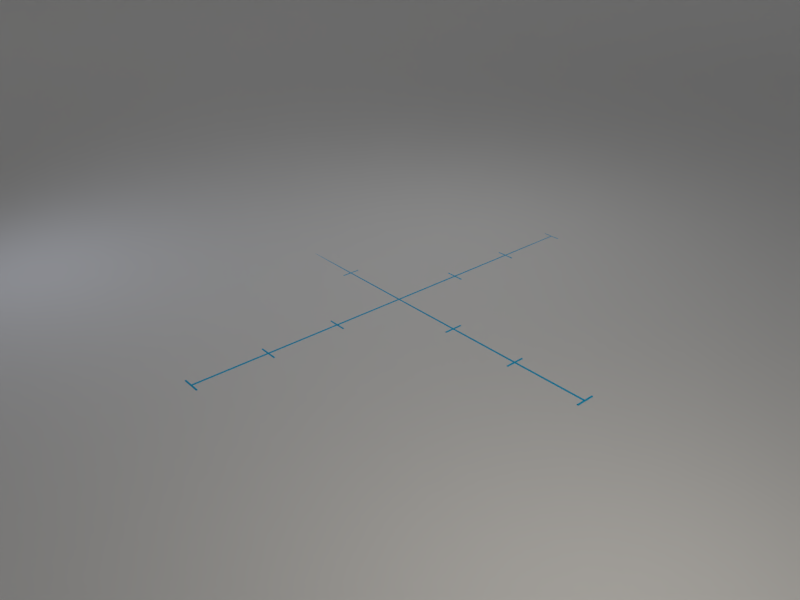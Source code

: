 # Source: base_scene_withAxes.blend  (saved by Blender 2.79.0; exported with 4.5.12 LTS)
import bpy
from mathutils import Matrix  # noqa: F401  (used for matrix-valued properties, if any)

bpy.ops.wm.read_factory_settings(use_empty=True)
scene = bpy.context.scene
scene.name = 'Scene'

# ---- collections
col_collection_1 = bpy.data.collections.new('Collection 1'); scene.collection.children.link(col_collection_1)

# ---- materials (node trees are filled in below, after node groups)
mat_material = bpy.data.materials.new('Material')
mat_material.alpha_threshold = 0.0
mat_material.roughness = 0.5

# ---- material node trees
mat_material.use_nodes = True; mat_material.node_tree.nodes.clear()
_N = mat_material.node_tree.nodes; _L = mat_material.node_tree.links
n0 = _N.new('ShaderNodeOutputMaterial'); n0.name = 'Material Output'; n0.location = (300, 300)
n1 = _N.new('ShaderNodeBsdfDiffuse'); n1.name = 'Diffuse BSDF'; n1.location = (10, 300)
n1.inputs[0].default_value = (0.007548, 0.4596, 0.8, 1.0)
n2 = _N.new('ShaderNodeBsdfDiffuse'); n2.name = 'Diffuse BSDF.001'; n2.location = (100, 200)
_L.new(n1.outputs[0], n0.inputs[0])
_L.new(n2.outputs[0], n0.inputs[1])
n0.is_active_output = True

# ---- world
world_world = bpy.data.worlds.new('World'); scene.world = world_world
world_world.use_nodes = True; world_world.node_tree.nodes.clear()
_N = world_world.node_tree.nodes; _L = world_world.node_tree.links
n0 = _N.new('ShaderNodeOutputWorld'); n0.name = 'World Output'; n0.location = (300, 300)
n1 = _N.new('ShaderNodeBackground'); n1.name = 'Background'; n1.location = (10, 300)
n1.inputs[0].default_value = (0.05088, 0.05088, 0.05088, 1.0)
n1.inputs[1].default_value = 0.0
_L.new(n1.outputs[0], n0.inputs[0])
n0.is_active_output = True
world_world.color = (0.05088, 0.05088, 0.05088)
world_world.use_sun_shadow = False
world_world.sun_shadow_jitter_overblur = 0.0
world_world.cycles.sampling_method = 'MANUAL'

# ---- cameras
cam_camera = bpy.data.cameras.new('Camera')
cam_camera.clip_end = 100.0
cam_camera.lens = 35.0
cam_camera.sensor_width = 32.0
cam_camera.sensor_height = 18.0
cam_camera.ortho_scale = 7.314
cam_camera.dof.focus_distance = 0.0

# ---- lights
light_area_002 = bpy.data.lights.new('Area.002', 'SUN')
light_area_002.transmission_factor = 0.0
light_area_002.angle = 0.1993
light_area_002.energy = 0.45
light_area_002.shadow_buffer_clip_start = 0.5
light_area_002.shadow_soft_size = 0.1
light_area_002.shadow_cascade_max_distance = 1000.0
light_area_003 = bpy.data.lights.new('Area.003', 'AREA')
light_area_003.transmission_factor = 0.0
light_area_003.energy = 39.27
light_area_003.shadow_buffer_clip_start = 0.5
light_area_003.shadow_soft_size = 1.0
light_area_003.shadow_maximum_resolution = 0.006
light_area_003.use_absolute_resolution = True
light_area_003.size = 1.0
light_area_003.size_y = 0.1
light_area_001 = bpy.data.lights.new('Area.001', 'AREA')
light_area_001.color = (0.7617, 0.8177, 1.0)
light_area_001.transmission_factor = 0.0
light_area_001.energy = 23.56
light_area_001.shadow_buffer_clip_start = 0.5
light_area_001.shadow_soft_size = 0.5
light_area_001.shadow_maximum_resolution = 0.006
light_area_001.use_absolute_resolution = True
light_area_001.size = 0.5
light_area_001.size_y = 0.1
light_area = bpy.data.lights.new('Area', 'AREA')
light_area.color = (1.0, 0.9323, 0.8167)
light_area.transmission_factor = 0.0
light_area.energy = 78.54
light_area.shadow_buffer_clip_start = 0.5
light_area.shadow_soft_size = 0.5
light_area.shadow_maximum_resolution = 0.006
light_area.use_absolute_resolution = True
light_area.size = 0.5
light_area.size_y = 0.1

# ---- meshes
me_cylinder_008 = bpy.data.meshes.new('Cylinder.008')
me_cylinder_008.from_pydata([(0.0, 1.0, -1.0), (0.0, 1.0, 1.0), (0.1951, 0.9808, -1.0), (0.1951, 0.9808, 1.0), (0.3827, 0.9239, -1.0), (0.3827, 0.9239, 1.0), (0.5556, 0.8315, -1.0), (0.5556, 0.8315, 1.0), (0.7071, 0.7071, -1.0), (0.7071, 0.7071, 1.0), (0.8315, 0.5556, -1.0), (0.8315, 0.5556, 1.0), (0.9239, 0.3827, -1.0), (0.9239, 0.3827, 1.0), (0.9808, 0.1951, -1.0), (0.9808, 0.1951, 1.0), (1.0, 7.55e-08, -1.0), (1.0, 7.55e-08, 1.0), (0.9808, -0.1951, -1.0), (0.9808, -0.1951, 1.0), (0.9239, -0.3827, -1.0), (0.9239, -0.3827, 1.0), (0.8315, -0.5556, -1.0), (0.8315, -0.5556, 1.0), (0.7071, -0.7071, -1.0), (0.7071, -0.7071, 1.0), (0.5556, -0.8315, -1.0), (0.5556, -0.8315, 1.0), (0.3827, -0.9239, -1.0), (0.3827, -0.9239, 1.0), (0.1951, -0.9808, -1.0), (0.1951, -0.9808, 1.0), (-3.258e-07, -1.0, -1.0), (-3.258e-07, -1.0, 1.0), (-0.1951, -0.9808, -1.0), (-0.1951, -0.9808, 1.0), (-0.3827, -0.9239, -1.0), (-0.3827, -0.9239, 1.0), (-0.5556, -0.8315, -1.0), (-0.5556, -0.8315, 1.0), (-0.7071, -0.7071, -1.0), (-0.7071, -0.7071, 1.0), (-0.8315, -0.5556, -1.0), (-0.8315, -0.5556, 1.0), (-0.9239, -0.3827, -1.0), (-0.9239, -0.3827, 1.0), (-0.9808, -0.1951, -1.0), (-0.9808, -0.1951, 1.0), (-1.0, 9.656e-07, -1.0), (-1.0, 9.656e-07, 1.0), (-0.9808, 0.1951, -1.0), (-0.9808, 0.1951, 1.0), (-0.9239, 0.3827, -1.0), (-0.9239, 0.3827, 1.0), (-0.8315, 0.5556, -1.0), (-0.8315, 0.5556, 1.0), (-0.7071, 0.7071, -1.0), (-0.7071, 0.7071, 1.0), (-0.5556, 0.8315, -1.0), (-0.5556, 0.8315, 1.0), (-0.3827, 0.9239, -1.0), (-0.3827, 0.9239, 1.0), (-0.1951, 0.9808, -1.0), (-0.1951, 0.9808, 1.0), (238.7, 37.81, 23.9), (259.5, 41.1, 23.9), (238.8, 37.62, 23.91), (259.5, 40.91, 23.91), (238.8, 37.44, 23.91), (259.6, 40.72, 23.91), (238.8, 37.26, 23.92), (259.6, 40.55, 23.92), (238.9, 37.11, 23.93), (259.6, 40.4, 23.93), (238.9, 36.99, 23.95), (259.6, 40.28, 23.95), (238.9, 36.9, 23.96), (259.6, 40.19, 23.96), (238.9, 36.84, 23.98), (259.7, 40.13, 23.98), (238.9, 36.83, 24.0), (259.7, 40.11, 24.0), (238.9, 36.84, 24.02), (259.7, 40.13, 24.02), (238.9, 36.9, 24.04), (259.6, 40.19, 24.04), (238.9, 36.99, 24.05), (259.6, 40.28, 24.05), (238.9, 37.11, 24.07), (259.6, 40.4, 24.07), (238.8, 37.26, 24.08), (259.6, 40.55, 24.08), (238.8, 37.44, 24.09), (259.6, 40.72, 24.09), (238.8, 37.62, 24.09), (259.5, 40.91, 24.09), (238.7, 37.81, 24.1), (259.5, 41.1, 24.1), (238.7, 38.01, 24.09), (259.5, 41.29, 24.09), (238.7, 38.19, 24.09), (259.4, 41.48, 24.09), (238.7, 38.36, 24.08), (259.4, 41.65, 24.08), (238.6, 38.51, 24.07), (259.4, 41.8, 24.07), (238.6, 38.63, 24.05), (259.4, 41.92, 24.05), (238.6, 38.73, 24.04), (259.4, 42.01, 24.04), (238.6, 38.78, 24.02), (259.3, 42.07, 24.02), (238.6, 38.8, 24.0), (259.3, 42.09, 24.0), (238.6, 38.78, 23.98), (259.3, 42.07, 23.98), (238.6, 38.73, 23.96), (259.4, 42.01, 23.96), (238.6, 38.63, 23.95), (259.4, 41.92, 23.95), (238.6, 38.51, 23.93), (259.4, 41.8, 23.93), (238.7, 38.36, 23.92), (259.4, 41.65, 23.92), (238.7, 38.19, 23.91), (259.4, 41.48, 23.91), (238.7, 38.01, 23.91), (259.5, 41.29, 23.91), (238.7, 37.81, 15.9), (259.5, 41.1, 15.9), (238.8, 37.62, 15.91), (259.5, 40.91, 15.91), (238.8, 37.44, 15.91), (259.6, 40.72, 15.91), (238.8, 37.26, 15.92), (259.6, 40.55, 15.92), (238.9, 37.11, 15.93), (259.6, 40.4, 15.93), (238.9, 36.99, 15.95), (259.6, 40.28, 15.95), (238.9, 36.9, 15.96), (259.6, 40.19, 15.96), (238.9, 36.84, 15.98), (259.7, 40.13, 15.98), (238.9, 36.83, 16.0), (259.7, 40.11, 16.0), (238.9, 36.84, 16.02), (259.7, 40.13, 16.02), (238.9, 36.9, 16.04), (259.6, 40.19, 16.04), (238.9, 36.99, 16.05), (259.6, 40.28, 16.05), (238.9, 37.11, 16.07), (259.6, 40.4, 16.07), (238.8, 37.26, 16.08), (259.6, 40.55, 16.08), (238.8, 37.44, 16.09), (259.6, 40.72, 16.09), (238.8, 37.62, 16.09), (259.5, 40.91, 16.09), (238.7, 37.81, 16.1), (259.5, 41.1, 16.1), (238.7, 38.01, 16.09), (259.5, 41.29, 16.09), (238.7, 38.19, 16.09), (259.4, 41.48, 16.09), (238.7, 38.36, 16.08), (259.4, 41.65, 16.08), (238.6, 38.51, 16.07), (259.4, 41.8, 16.07), (238.6, 38.63, 16.05), (259.4, 41.92, 16.05), (238.6, 38.73, 16.04), (259.4, 42.01, 16.04), (238.6, 38.78, 16.02), (259.3, 42.07, 16.02), (238.6, 38.8, 16.0), (259.3, 42.09, 16.0), (238.6, 38.78, 15.98), (259.3, 42.07, 15.98), (238.6, 38.73, 15.96), (259.4, 42.01, 15.96), (238.6, 38.63, 15.95), (259.4, 41.92, 15.95), (238.6, 38.51, 15.93), (259.4, 41.8, 15.93), (238.7, 38.36, 15.92), (259.4, 41.65, 15.92), (238.7, 38.19, 15.91), (259.4, 41.48, 15.91), (238.7, 38.01, 15.91), (259.5, 41.29, 15.91), (238.7, 37.81, 7.905), (259.5, 41.1, 7.905), (238.8, 37.62, 7.907), (259.5, 40.91, 7.907), (238.8, 37.44, 7.912), (259.6, 40.72, 7.912), (238.8, 37.26, 7.921), (259.6, 40.55, 7.921), (238.9, 37.11, 7.933), (259.6, 40.4, 7.933), (238.9, 36.99, 7.947), (259.6, 40.28, 7.947), (238.9, 36.9, 7.964), (259.6, 40.19, 7.964), (238.9, 36.84, 7.981), (259.7, 40.13, 7.981), (238.9, 36.83, 8.0), (259.7, 40.11, 8.0), (238.9, 36.84, 8.019), (259.7, 40.13, 8.019), (238.9, 36.9, 8.036), (259.6, 40.19, 8.036), (238.9, 36.99, 8.053), (259.6, 40.28, 8.053), (238.9, 37.11, 8.067), (259.6, 40.4, 8.067), (238.8, 37.26, 8.079), (259.6, 40.55, 8.079), (238.8, 37.44, 8.088), (259.6, 40.72, 8.088), (238.8, 37.62, 8.093), (259.5, 40.91, 8.093), (238.7, 37.81, 8.095), (259.5, 41.1, 8.095), (238.7, 38.01, 8.093), (259.5, 41.29, 8.093), (238.7, 38.19, 8.088), (259.4, 41.48, 8.088), (238.7, 38.36, 8.079), (259.4, 41.65, 8.079), (238.6, 38.51, 8.067), (259.4, 41.8, 8.067), (238.6, 38.63, 8.053), (259.4, 41.92, 8.053), (238.6, 38.73, 8.036), (259.4, 42.01, 8.036), (238.6, 38.78, 8.019), (259.3, 42.07, 8.019), (238.6, 38.8, 8.0), (259.3, 42.09, 8.0), (238.6, 38.78, 7.981), (259.3, 42.07, 7.981), (238.6, 38.73, 7.964), (259.4, 42.01, 7.964), (238.6, 38.63, 7.947), (259.4, 41.92, 7.947), (238.6, 38.51, 7.933), (259.4, 41.8, 7.933), (238.7, 38.36, 7.921), (259.4, 41.65, 7.921), (238.7, 38.19, 7.912), (259.4, 41.48, 7.912), (238.7, 38.01, 7.907), (259.5, 41.29, 7.907), (238.7, 37.81, -24.1), (259.5, 41.1, -24.1), (238.8, 37.62, -24.09), (259.5, 40.91, -24.09), (238.8, 37.44, -24.09), (259.6, 40.72, -24.09), (238.8, 37.26, -24.08), (259.6, 40.55, -24.08), (238.9, 37.11, -24.07), (259.6, 40.4, -24.07), (238.9, 36.99, -24.05), (259.6, 40.28, -24.05), (238.9, 36.9, -24.04), (259.6, 40.19, -24.04), (238.9, 36.84, -24.02), (259.7, 40.13, -24.02), (238.9, 36.83, -24.0), (259.7, 40.11, -24.0), (238.9, 36.84, -23.98), (259.7, 40.13, -23.98), (238.9, 36.9, -23.96), (259.6, 40.19, -23.96), (238.9, 36.99, -23.95), (259.6, 40.28, -23.95), (238.9, 37.11, -23.93), (259.6, 40.4, -23.93), (238.8, 37.26, -23.92), (259.6, 40.55, -23.92), (238.8, 37.44, -23.91), (259.6, 40.72, -23.91), (238.8, 37.62, -23.91), (259.5, 40.91, -23.91), (238.7, 37.81, -23.9), (259.5, 41.1, -23.9), (238.7, 38.01, -23.91), (259.5, 41.29, -23.91), (238.7, 38.19, -23.91), (259.4, 41.48, -23.91), (238.7, 38.36, -23.92), (259.4, 41.65, -23.92), (238.6, 38.51, -23.93), (259.4, 41.8, -23.93), (238.6, 38.63, -23.95), (259.4, 41.92, -23.95), (238.6, 38.73, -23.96), (259.4, 42.01, -23.96), (238.6, 38.78, -23.98), (259.3, 42.07, -23.98), (238.6, 38.8, -24.0), (259.3, 42.09, -24.0), (238.6, 38.78, -24.02), (259.3, 42.07, -24.02), (238.6, 38.73, -24.04), (259.4, 42.01, -24.04), (238.6, 38.63, -24.05), (259.4, 41.92, -24.05), (238.6, 38.51, -24.07), (259.4, 41.8, -24.07), (238.7, 38.36, -24.08), (259.4, 41.65, -24.08), (238.7, 38.19, -24.09), (259.4, 41.48, -24.09), (238.7, 38.01, -24.09), (259.5, 41.29, -24.09), (238.7, 37.81, -16.1), (259.5, 41.1, -16.1), (238.8, 37.62, -16.09), (259.5, 40.91, -16.09), (238.8, 37.44, -16.09), (259.6, 40.72, -16.09), (238.8, 37.26, -16.08), (259.6, 40.55, -16.08), (238.9, 37.11, -16.07), (259.6, 40.4, -16.07), (238.9, 36.99, -16.05), (259.6, 40.28, -16.05), (238.9, 36.9, -16.04), (259.6, 40.19, -16.04), (238.9, 36.84, -16.02), (259.7, 40.13, -16.02), (238.9, 36.83, -16.0), (259.7, 40.11, -16.0), (238.9, 36.84, -15.98), (259.7, 40.13, -15.98), (238.9, 36.9, -15.96), (259.6, 40.19, -15.96), (238.9, 36.99, -15.95), (259.6, 40.28, -15.95), (238.9, 37.11, -15.93), (259.6, 40.4, -15.93), (238.8, 37.26, -15.92), (259.6, 40.55, -15.92), (238.8, 37.44, -15.91), (259.6, 40.72, -15.91), (238.8, 37.62, -15.91), (259.5, 40.91, -15.91), (238.7, 37.81, -15.9), (259.5, 41.1, -15.9), (238.7, 38.01, -15.91), (259.5, 41.29, -15.91), (238.7, 38.19, -15.91), (259.4, 41.48, -15.91), (238.7, 38.36, -15.92), (259.4, 41.65, -15.92), (238.6, 38.51, -15.93), (259.4, 41.8, -15.93), (238.6, 38.63, -15.95), (259.4, 41.92, -15.95), (238.6, 38.73, -15.96), (259.4, 42.01, -15.96), (238.6, 38.78, -15.98), (259.3, 42.07, -15.98), (238.6, 38.8, -16.0), (259.3, 42.09, -16.0), (238.6, 38.78, -16.02), (259.3, 42.07, -16.02), (238.6, 38.73, -16.04), (259.4, 42.01, -16.04), (238.6, 38.63, -16.05), (259.4, 41.92, -16.05), (238.6, 38.51, -16.07), (259.4, 41.8, -16.07), (238.7, 38.36, -16.08), (259.4, 41.65, -16.08), (238.7, 38.19, -16.09), (259.4, 41.48, -16.09), (238.7, 38.01, -16.09), (259.5, 41.29, -16.09), (238.7, 37.81, -8.095), (259.5, 41.1, -8.095), (238.8, 37.62, -8.093), (259.5, 40.91, -8.093), (238.8, 37.44, -8.088), (259.6, 40.72, -8.088), (238.8, 37.26, -8.079), (259.6, 40.55, -8.079), (238.9, 37.11, -8.067), (259.6, 40.4, -8.067), (238.9, 36.99, -8.053), (259.6, 40.28, -8.053), (238.9, 36.9, -8.036), (259.6, 40.19, -8.036), (238.9, 36.84, -8.019), (259.7, 40.13, -8.019), (238.9, 36.83, -8.0), (259.7, 40.11, -8.0), (238.9, 36.84, -7.981), (259.7, 40.13, -7.981), (238.9, 36.9, -7.964), (259.6, 40.19, -7.964), (238.9, 36.99, -7.947), (259.6, 40.28, -7.947), (238.9, 37.11, -7.933), (259.6, 40.4, -7.933), (238.8, 37.26, -7.921), (259.6, 40.55, -7.921), (238.8, 37.44, -7.912), (259.6, 40.72, -7.912), (238.8, 37.62, -7.907), (259.5, 40.91, -7.907), (238.7, 37.81, -7.905), (259.5, 41.1, -7.905), (238.7, 38.01, -7.907), (259.5, 41.29, -7.907), (238.7, 38.19, -7.912), (259.4, 41.48, -7.912), (238.7, 38.36, -7.921), (259.4, 41.65, -7.921), (238.6, 38.51, -7.933), (259.4, 41.8, -7.933), (238.6, 38.63, -7.947), (259.4, 41.92, -7.947), (238.6, 38.73, -7.964), (259.4, 42.01, -7.964), (238.6, 38.78, -7.981), (259.3, 42.07, -7.981), (238.6, 38.8, -8.0), (259.3, 42.09, -8.0), (238.6, 38.78, -8.019), (259.3, 42.07, -8.019), (238.6, 38.73, -8.036), (259.4, 42.01, -8.036), (238.6, 38.63, -8.053), (259.4, 41.92, -8.053), (238.6, 38.51, -8.067), (259.4, 41.8, -8.067), (238.7, 38.36, -8.079), (259.4, 41.65, -8.079), (238.7, 38.19, -8.088), (259.4, 41.48, -8.088), (238.7, 38.01, -8.093), (259.5, 41.29, -8.093), (83.04, 14.15, -1.0), (83.04, 14.15, 1.0), (83.24, 14.13, -1.0), (83.24, 14.13, 1.0), (83.42, 14.08, -1.0), (83.42, 14.08, 1.0), (83.6, 13.98, -1.0), (83.6, 13.98, 1.0), (83.75, 13.86, -1.0), (83.75, 13.86, 1.0), (83.87, 13.71, -1.0), (83.87, 13.71, 1.0), (83.96, 13.54, -1.0), (83.96, 13.54, 1.0), (84.02, 13.35, -1.0), (84.02, 13.35, 1.0), (84.04, 13.15, -1.0), (84.04, 13.15, 1.0), (84.02, 12.96, -1.0), (84.02, 12.96, 1.0), (83.96, 12.77, -1.0), (83.96, 12.77, 1.0), (83.87, 12.6, -1.0), (83.87, 12.6, 1.0), (83.75, 12.45, -1.0), (83.75, 12.45, 1.0), (83.6, 12.32, -1.0), (83.6, 12.32, 1.0), (83.42, 12.23, -1.0), (83.42, 12.23, 1.0), (83.24, 12.17, -1.0), (83.24, 12.17, 1.0), (83.04, 12.15, -1.0), (83.04, 12.15, 1.0), (82.85, 12.17, -1.0), (82.85, 12.17, 1.0), (82.66, 12.23, -1.0), (82.66, 12.23, 1.0), (82.49, 12.32, -1.0), (82.49, 12.32, 1.0), (82.33, 12.45, -1.0), (82.33, 12.45, 1.0), (82.21, 12.6, -1.0), (82.21, 12.6, 1.0), (82.12, 12.77, -1.0), (82.12, 12.77, 1.0), (82.06, 12.96, -1.0), (82.06, 12.96, 1.0), (82.04, 13.15, -1.0), (82.04, 13.15, 1.0), (82.06, 13.35, -1.0), (82.06, 13.35, 1.0), (82.12, 13.54, -1.0), (82.12, 13.54, 1.0), (82.21, 13.71, -1.0), (82.21, 13.71, 1.0), (82.33, 13.86, -1.0), (82.33, 13.86, 1.0), (82.49, 13.98, -1.0), (82.49, 13.98, 1.0), (82.66, 14.08, -1.0), (82.66, 14.08, 1.0), (82.85, 14.13, -1.0), (82.85, 14.13, 1.0), (166.1, 27.3, -1.0), (166.1, 27.3, 1.0), (166.3, 27.29, -1.0), (166.3, 27.29, 1.0), (166.5, 27.23, -1.0), (166.5, 27.23, 1.0), (166.6, 27.14, -1.0), (166.6, 27.14, 1.0), (166.8, 27.01, -1.0), (166.8, 27.01, 1.0), (166.9, 26.86, -1.0), (166.9, 26.86, 1.0), (167.0, 26.69, -1.0), (167.0, 26.69, 1.0), (167.1, 26.5, -1.0), (167.1, 26.5, 1.0), (167.1, 26.3, -1.0), (167.1, 26.3, 1.0), (167.1, 26.11, -1.0), (167.1, 26.11, 1.0), (167.0, 25.92, -1.0), (167.0, 25.92, 1.0), (166.9, 25.75, -1.0), (166.9, 25.75, 1.0), (166.8, 25.6, -1.0), (166.8, 25.6, 1.0), (166.6, 25.47, -1.0), (166.6, 25.47, 1.0), (166.5, 25.38, -1.0), (166.5, 25.38, 1.0), (166.3, 25.32, -1.0), (166.3, 25.32, 1.0), (166.1, 25.3, -1.0), (166.1, 25.3, 1.0), (165.9, 25.32, -1.0), (165.9, 25.32, 1.0), (165.7, 25.38, -1.0), (165.7, 25.38, 1.0), (165.5, 25.47, -1.0), (165.5, 25.47, 1.0), (165.4, 25.6, -1.0), (165.4, 25.6, 1.0), (165.3, 25.75, -1.0), (165.3, 25.75, 1.0), (165.2, 25.92, -1.0), (165.2, 25.92, 1.0), (165.1, 26.11, -1.0), (165.1, 26.11, 1.0), (165.1, 26.3, -1.0), (165.1, 26.3, 1.0), (165.1, 26.5, -1.0), (165.1, 26.5, 1.0), (165.2, 26.69, -1.0), (165.2, 26.69, 1.0), (165.3, 26.86, -1.0), (165.3, 26.86, 1.0), (165.4, 27.01, -1.0), (165.4, 27.01, 1.0), (165.5, 27.14, -1.0), (165.5, 27.14, 1.0), (165.7, 27.23, -1.0), (165.7, 27.23, 1.0), (165.9, 27.29, -1.0), (165.9, 27.29, 1.0), (498.2, 79.91, -1.0), (498.2, 79.91, 1.0), (498.4, 79.9, -1.0), (498.4, 79.9, 1.0), (498.6, 79.84, -1.0), (498.6, 79.84, 1.0), (498.8, 79.75, -1.0), (498.8, 79.75, 1.0), (499.0, 79.62, -1.0), (499.0, 79.62, 1.0), (499.1, 79.47, -1.0), (499.1, 79.47, 1.0), (499.2, 79.3, -1.0), (499.2, 79.3, 1.0), (499.2, 79.11, -1.0), (499.2, 79.11, 1.0), (499.2, 78.91, -1.0), (499.2, 78.91, 1.0), (499.2, 78.72, -1.0), (499.2, 78.72, 1.0), (499.2, 78.53, -1.0), (499.2, 78.53, 1.0), (499.1, 78.36, -1.0), (499.1, 78.36, 1.0), (499.0, 78.21, -1.0), (499.0, 78.21, 1.0), (498.8, 78.08, -1.0), (498.8, 78.08, 1.0), (498.6, 77.99, -1.0), (498.6, 77.99, 1.0), (498.4, 77.93, -1.0), (498.4, 77.93, 1.0), (498.2, 77.91, -1.0), (498.2, 77.91, 1.0), (498.1, 77.93, -1.0), (498.1, 77.93, 1.0), (497.9, 77.99, -1.0), (497.9, 77.99, 1.0), (497.7, 78.08, -1.0), (497.7, 78.08, 1.0), (497.5, 78.21, -1.0), (497.5, 78.21, 1.0), (497.4, 78.36, -1.0), (497.4, 78.36, 1.0), (497.3, 78.53, -1.0), (497.3, 78.53, 1.0), (497.3, 78.72, -1.0), (497.3, 78.72, 1.0), (497.2, 78.91, -1.0), (497.2, 78.91, 1.0), (497.3, 79.11, -1.0), (497.3, 79.11, 1.0), (497.3, 79.3, -1.0), (497.3, 79.3, 1.0), (497.4, 79.47, -1.0), (497.4, 79.47, 1.0), (497.5, 79.62, -1.0), (497.5, 79.62, 1.0), (497.7, 79.75, -1.0), (497.7, 79.75, 1.0), (497.9, 79.84, -1.0), (497.9, 79.84, 1.0), (498.1, 79.9, -1.0), (498.1, 79.9, 1.0), (415.2, 66.76, -1.0), (415.2, 66.76, 1.0), (415.4, 66.74, -1.0), (415.4, 66.74, 1.0), (415.6, 66.69, -1.0), (415.6, 66.69, 1.0), (415.8, 66.59, -1.0), (415.8, 66.59, 1.0), (415.9, 66.47, -1.0), (415.9, 66.47, 1.0), (416.0, 66.32, -1.0), (416.0, 66.32, 1.0), (416.1, 66.14, -1.0), (416.1, 66.14, 1.0), (416.2, 65.96, -1.0), (416.2, 65.96, 1.0), (416.2, 65.76, -1.0), (416.2, 65.76, 1.0), (416.2, 65.57, -1.0), (416.2, 65.57, 1.0), (416.1, 65.38, -1.0), (416.1, 65.38, 1.0), (416.0, 65.21, -1.0), (416.0, 65.21, 1.0), (415.9, 65.05, -1.0), (415.9, 65.05, 1.0), (415.8, 64.93, -1.0), (415.8, 64.93, 1.0), (415.6, 64.84, -1.0), (415.6, 64.84, 1.0), (415.4, 64.78, -1.0), (415.4, 64.78, 1.0), (415.2, 64.76, -1.0), (415.2, 64.76, 1.0), (415.0, 64.78, -1.0), (415.0, 64.78, 1.0), (414.8, 64.84, -1.0), (414.8, 64.84, 1.0), (414.6, 64.93, -1.0), (414.6, 64.93, 1.0), (414.5, 65.05, -1.0), (414.5, 65.05, 1.0), (414.4, 65.21, -1.0), (414.4, 65.21, 1.0), (414.3, 65.38, -1.0), (414.3, 65.38, 1.0), (414.2, 65.57, -1.0), (414.2, 65.57, 1.0), (414.2, 65.76, -1.0), (414.2, 65.76, 1.0), (414.2, 65.96, -1.0), (414.2, 65.96, 1.0), (414.3, 66.14, -1.0), (414.3, 66.14, 1.0), (414.4, 66.32, -1.0), (414.4, 66.32, 1.0), (414.5, 66.47, -1.0), (414.5, 66.47, 1.0), (414.6, 66.59, -1.0), (414.6, 66.59, 1.0), (414.8, 66.69, -1.0), (414.8, 66.69, 1.0), (415.0, 66.74, -1.0), (415.0, 66.74, 1.0), (332.2, 53.61, -1.0), (332.2, 53.61, 1.0), (332.4, 53.59, -1.0), (332.4, 53.59, 1.0), (332.5, 53.53, -1.0), (332.5, 53.53, 1.0), (332.7, 53.44, -1.0), (332.7, 53.44, 1.0), (332.9, 53.32, -1.0), (332.9, 53.32, 1.0), (333.0, 53.17, -1.0), (333.0, 53.17, 1.0), (333.1, 52.99, -1.0), (333.1, 52.99, 1.0), (333.1, 52.8, -1.0), (333.1, 52.8, 1.0), (333.2, 52.61, -1.0), (333.2, 52.61, 1.0), (333.1, 52.41, -1.0), (333.1, 52.41, 1.0), (333.1, 52.23, -1.0), (333.1, 52.23, 1.0), (333.0, 52.05, -1.0), (333.0, 52.05, 1.0), (332.9, 51.9, -1.0), (332.9, 51.9, 1.0), (332.7, 51.78, -1.0), (332.7, 51.78, 1.0), (332.5, 51.69, -1.0), (332.5, 51.69, 1.0), (332.4, 51.63, -1.0), (332.4, 51.63, 1.0), (332.2, 51.61, -1.0), (332.2, 51.61, 1.0), (332.0, 51.63, -1.0), (332.0, 51.63, 1.0), (331.8, 51.69, -1.0), (331.8, 51.69, 1.0), (331.6, 51.78, -1.0), (331.6, 51.78, 1.0), (331.5, 51.9, -1.0), (331.5, 51.9, 1.0), (331.3, 52.05, -1.0), (331.3, 52.05, 1.0), (331.2, 52.23, -1.0), (331.2, 52.23, 1.0), (331.2, 52.41, -1.0), (331.2, 52.41, 1.0), (331.2, 52.61, -1.0), (331.2, 52.61, 1.0), (331.2, 52.8, -1.0), (331.2, 52.8, 1.0), (331.2, 52.99, -1.0), (331.2, 52.99, 1.0), (331.3, 53.17, -1.0), (331.3, 53.17, 1.0), (331.5, 53.32, -1.0), (331.5, 53.32, 1.0), (331.6, 53.44, -1.0), (331.6, 53.44, 1.0), (331.8, 53.53, -1.0), (331.8, 53.53, 1.0), (332.0, 53.59, -1.0), (332.0, 53.59, 1.0), (-1.526e-05, 1.144e-05, -0.09516), (498.2, 78.91, -0.09516), (0.0305, -0.1927, -0.09333), (498.3, 78.72, -0.09333), (0.05984, -0.378, -0.08791), (498.3, 78.54, -0.08791), (0.0869, -0.5487, -0.07912), (498.3, 78.37, -0.07912), (0.1106, -0.6984, -0.06729), (498.4, 78.22, -0.06729), (0.1301, -0.8213, -0.05287), (498.4, 78.09, -0.05287), (0.1445, -0.9125, -0.03641), (498.4, 78.0, -0.03641), (0.1534, -0.9687, -0.01856), (498.4, 77.95, -0.01856), (0.1564, -0.9877, -3.076e-09), (498.4, 77.93, -3.313e-07), (0.1534, -0.9687, 0.01856), (498.4, 77.95, 0.01856), (0.1445, -0.9125, 0.03641), (498.4, 78.0, 0.03641), (0.1301, -0.8213, 0.05287), (498.4, 78.09, 0.05287), (0.1106, -0.6984, 0.06729), (498.4, 78.22, 0.06729), (0.0869, -0.5487, 0.07912), (498.3, 78.37, 0.07912), (0.05984, -0.378, 0.08791), (498.3, 78.54, 0.08791), (0.0305, -0.1927, 0.09333), (498.3, 78.72, 0.09333), (-1.526e-05, 1.144e-05, 0.09516), (498.2, 78.91, 0.09516), (-0.03053, 0.1927, 0.09333), (498.2, 79.11, 0.09333), (-0.05988, 0.378, 0.08791), (498.2, 79.29, 0.08791), (-0.08693, 0.5488, 0.07912), (498.2, 79.46, 0.07912), (-0.1106, 0.6984, 0.06729), (498.1, 79.61, 0.06729), (-0.1301, 0.8213, 0.05287), (498.1, 79.74, 0.05287), (-0.1445, 0.9126, 0.03641), (498.1, 79.83, 0.03641), (-0.1535, 0.9688, 0.01856), (498.1, 79.88, 0.01856), (-0.1565, 0.9877, -9.599e-08), (498.1, 79.9, -4.242e-07), (-0.1535, 0.9688, -0.01856), (498.1, 79.88, -0.01856), (-0.1445, 0.9126, -0.03641), (498.1, 79.83, -0.03642), (-0.1301, 0.8213, -0.05287), (498.1, 79.74, -0.05287), (-0.1106, 0.6984, -0.06729), (498.1, 79.61, -0.06729), (-0.08693, 0.5488, -0.07912), (498.2, 79.46, -0.07912), (-0.05988, 0.378, -0.08791), (498.2, 79.29, -0.08791), (-0.03053, 0.1927, -0.09333), (498.2, 79.11, -0.09333), (249.0, 40.44, -24.0), (249.0, 40.44, 24.0), (249.2, 40.46, -24.0), (249.2, 40.46, 24.0), (249.4, 40.43, -24.0), (249.4, 40.43, 24.0), (249.5, 40.37, -24.0), (249.5, 40.37, 24.0), (249.7, 40.27, -24.0), (249.7, 40.27, 24.0), (249.9, 40.14, -24.0), (249.9, 40.14, 24.0), (250.0, 39.98, -24.0), (250.0, 39.98, 24.0), (250.1, 39.8, -24.0), (250.1, 39.8, 24.0), (250.1, 39.61, -24.0), (250.1, 39.61, 24.0), (250.1, 39.42, -24.0), (250.1, 39.42, 24.0), (250.1, 39.22, -24.0), (250.1, 39.22, 24.0), (250.0, 39.04, -24.0), (250.0, 39.04, 24.0), (249.9, 38.87, -24.0), (249.9, 38.87, 24.0), (249.8, 38.72, -24.0), (249.8, 38.72, 24.0), (249.6, 38.6, -24.0), (249.6, 38.6, 24.0), (249.5, 38.52, -24.0), (249.5, 38.52, 24.0), (249.3, 38.47, -24.0), (249.3, 38.47, 24.0), (249.1, 38.46, -24.0), (249.1, 38.46, 24.0), (248.9, 38.48, -24.0), (248.9, 38.48, 24.0), (248.7, 38.55, -24.0), (248.7, 38.55, 24.0), (248.5, 38.65, -24.0), (248.5, 38.65, 24.0), (248.4, 38.78, -24.0), (248.4, 38.78, 24.0), (248.3, 38.93, -24.0), (248.3, 38.93, 24.0), (248.2, 39.11, -24.0), (248.2, 39.11, 24.0), (248.1, 39.3, -24.0), (248.1, 39.3, 24.0), (248.1, 39.5, -24.0), (248.1, 39.5, 24.0), (248.2, 39.69, -24.0), (248.2, 39.69, 24.0), (248.2, 39.88, -24.0), (248.2, 39.88, 24.0), (248.3, 40.04, -24.0), (248.3, 40.04, 24.0), (248.4, 40.19, -24.0), (248.4, 40.19, 24.0), (248.6, 40.31, -24.0), (248.6, 40.31, 24.0), (248.8, 40.4, -24.0), (248.8, 40.4, 24.0)], [], [(0, 1, 3, 2), (2, 3, 5, 4), (4, 5, 7, 6), (6, 7, 9, 8), (8, 9, 11, 10), (10, 11, 13, 12), (12, 13, 15, 14), (14, 15, 17, 16), (16, 17, 19, 18), (18, 19, 21, 20), (20, 21, 23, 22), (22, 23, 25, 24), (24, 25, 27, 26), (26, 27, 29, 28), (28, 29, 31, 30), (30, 31, 33, 32), (32, 33, 35, 34), (34, 35, 37, 36), (36, 37, 39, 38), (38, 39, 41, 40), (40, 41, 43, 42), (42, 43, 45, 44), (44, 45, 47, 46), (46, 47, 49, 48), (48, 49, 51, 50), (50, 51, 53, 52), (52, 53, 55, 54), (54, 55, 57, 56), (56, 57, 59, 58), (58, 59, 61, 60), (3, 1, 63, 61, 59, 57, 55, 53, 51, 49, 47, 45, 43, 41, 39, 37, 35, 33, 31, 29, 27, 25, 23, 21, 19, 17, 15, 13, 11, 9, 7, 5), (60, 61, 63, 62), (62, 63, 1, 0), (0, 2, 4, 6, 8, 10, 12, 14, 16, 18, 20, 22, 24, 26, 28, 30, 32, 34, 36, 38, 40, 42, 44, 46, 48, 50, 52, 54, 56, 58, 60, 62), (64, 65, 67, 66), (66, 67, 69, 68), (68, 69, 71, 70), (70, 71, 73, 72), (72, 73, 75, 74), (74, 75, 77, 76), (76, 77, 79, 78), (78, 79, 81, 80), (80, 81, 83, 82), (82, 83, 85, 84), (84, 85, 87, 86), (86, 87, 89, 88), (88, 89, 91, 90), (90, 91, 93, 92), (92, 93, 95, 94), (94, 95, 97, 96), (96, 97, 99, 98), (98, 99, 101, 100), (100, 101, 103, 102), (102, 103, 105, 104), (104, 105, 107, 106), (106, 107, 109, 108), (108, 109, 111, 110), (110, 111, 113, 112), (112, 113, 115, 114), (114, 115, 117, 116), (116, 117, 119, 118), (118, 119, 121, 120), (120, 121, 123, 122), (122, 123, 125, 124), (67, 65, 127, 125, 123, 121, 119, 117, 115, 113, 111, 109, 107, 105, 103, 101, 99, 97, 95, 93, 91, 89, 87, 85, 83, 81, 79, 77, 75, 73, 71, 69), (124, 125, 127, 126), (126, 127, 65, 64), (64, 66, 68, 70, 72, 74, 76, 78, 80, 82, 84, 86, 88, 90, 92, 94, 96, 98, 100, 102, 104, 106, 108, 110, 112, 114, 116, 118, 120, 122, 124, 126), (128, 129, 131, 130), (130, 131, 133, 132), (132, 133, 135, 134), (134, 135, 137, 136), (136, 137, 139, 138), (138, 139, 141, 140), (140, 141, 143, 142), (142, 143, 145, 144), (144, 145, 147, 146), (146, 147, 149, 148), (148, 149, 151, 150), (150, 151, 153, 152), (152, 153, 155, 154), (154, 155, 157, 156), (156, 157, 159, 158), (158, 159, 161, 160), (160, 161, 163, 162), (162, 163, 165, 164), (164, 165, 167, 166), (166, 167, 169, 168), (168, 169, 171, 170), (170, 171, 173, 172), (172, 173, 175, 174), (174, 175, 177, 176), (176, 177, 179, 178), (178, 179, 181, 180), (180, 181, 183, 182), (182, 183, 185, 184), (184, 185, 187, 186), (186, 187, 189, 188), (131, 129, 191, 189, 187, 185, 183, 181, 179, 177, 175, 173, 171, 169, 167, 165, 163, 161, 159, 157, 155, 153, 151, 149, 147, 145, 143, 141, 139, 137, 135, 133), (188, 189, 191, 190), (190, 191, 129, 128), (128, 130, 132, 134, 136, 138, 140, 142, 144, 146, 148, 150, 152, 154, 156, 158, 160, 162, 164, 166, 168, 170, 172, 174, 176, 178, 180, 182, 184, 186, 188, 190), (192, 193, 195, 194), (194, 195, 197, 196), (196, 197, 199, 198), (198, 199, 201, 200), (200, 201, 203, 202), (202, 203, 205, 204), (204, 205, 207, 206), (206, 207, 209, 208), (208, 209, 211, 210), (210, 211, 213, 212), (212, 213, 215, 214), (214, 215, 217, 216), (216, 217, 219, 218), (218, 219, 221, 220), (220, 221, 223, 222), (222, 223, 225, 224), (224, 225, 227, 226), (226, 227, 229, 228), (228, 229, 231, 230), (230, 231, 233, 232), (232, 233, 235, 234), (234, 235, 237, 236), (236, 237, 239, 238), (238, 239, 241, 240), (240, 241, 243, 242), (242, 243, 245, 244), (244, 245, 247, 246), (246, 247, 249, 248), (248, 249, 251, 250), (250, 251, 253, 252), (195, 193, 255, 253, 251, 249, 247, 245, 243, 241, 239, 237, 235, 233, 231, 229, 227, 225, 223, 221, 219, 217, 215, 213, 211, 209, 207, 205, 203, 201, 199, 197), (252, 253, 255, 254), (254, 255, 193, 192), (192, 194, 196, 198, 200, 202, 204, 206, 208, 210, 212, 214, 216, 218, 220, 222, 224, 226, 228, 230, 232, 234, 236, 238, 240, 242, 244, 246, 248, 250, 252, 254), (256, 257, 259, 258), (258, 259, 261, 260), (260, 261, 263, 262), (262, 263, 265, 264), (264, 265, 267, 266), (266, 267, 269, 268), (268, 269, 271, 270), (270, 271, 273, 272), (272, 273, 275, 274), (274, 275, 277, 276), (276, 277, 279, 278), (278, 279, 281, 280), (280, 281, 283, 282), (282, 283, 285, 284), (284, 285, 287, 286), (286, 287, 289, 288), (288, 289, 291, 290), (290, 291, 293, 292), (292, 293, 295, 294), (294, 295, 297, 296), (296, 297, 299, 298), (298, 299, 301, 300), (300, 301, 303, 302), (302, 303, 305, 304), (304, 305, 307, 306), (306, 307, 309, 308), (308, 309, 311, 310), (310, 311, 313, 312), (312, 313, 315, 314), (314, 315, 317, 316), (259, 257, 319, 317, 315, 313, 311, 309, 307, 305, 303, 301, 299, 297, 295, 293, 291, 289, 287, 285, 283, 281, 279, 277, 275, 273, 271, 269, 267, 265, 263, 261), (316, 317, 319, 318), (318, 319, 257, 256), (256, 258, 260, 262, 264, 266, 268, 270, 272, 274, 276, 278, 280, 282, 284, 286, 288, 290, 292, 294, 296, 298, 300, 302, 304, 306, 308, 310, 312, 314, 316, 318), (320, 321, 323, 322), (322, 323, 325, 324), (324, 325, 327, 326), (326, 327, 329, 328), (328, 329, 331, 330), (330, 331, 333, 332), (332, 333, 335, 334), (334, 335, 337, 336), (336, 337, 339, 338), (338, 339, 341, 340), (340, 341, 343, 342), (342, 343, 345, 344), (344, 345, 347, 346), (346, 347, 349, 348), (348, 349, 351, 350), (350, 351, 353, 352), (352, 353, 355, 354), (354, 355, 357, 356), (356, 357, 359, 358), (358, 359, 361, 360), (360, 361, 363, 362), (362, 363, 365, 364), (364, 365, 367, 366), (366, 367, 369, 368), (368, 369, 371, 370), (370, 371, 373, 372), (372, 373, 375, 374), (374, 375, 377, 376), (376, 377, 379, 378), (378, 379, 381, 380), (323, 321, 383, 381, 379, 377, 375, 373, 371, 369, 367, 365, 363, 361, 359, 357, 355, 353, 351, 349, 347, 345, 343, 341, 339, 337, 335, 333, 331, 329, 327, 325), (380, 381, 383, 382), (382, 383, 321, 320), (320, 322, 324, 326, 328, 330, 332, 334, 336, 338, 340, 342, 344, 346, 348, 350, 352, 354, 356, 358, 360, 362, 364, 366, 368, 370, 372, 374, 376, 378, 380, 382), (384, 385, 387, 386), (386, 387, 389, 388), (388, 389, 391, 390), (390, 391, 393, 392), (392, 393, 395, 394), (394, 395, 397, 396), (396, 397, 399, 398), (398, 399, 401, 400), (400, 401, 403, 402), (402, 403, 405, 404), (404, 405, 407, 406), (406, 407, 409, 408), (408, 409, 411, 410), (410, 411, 413, 412), (412, 413, 415, 414), (414, 415, 417, 416), (416, 417, 419, 418), (418, 419, 421, 420), (420, 421, 423, 422), (422, 423, 425, 424), (424, 425, 427, 426), (426, 427, 429, 428), (428, 429, 431, 430), (430, 431, 433, 432), (432, 433, 435, 434), (434, 435, 437, 436), (436, 437, 439, 438), (438, 439, 441, 440), (440, 441, 443, 442), (442, 443, 445, 444), (387, 385, 447, 445, 443, 441, 439, 437, 435, 433, 431, 429, 427, 425, 423, 421, 419, 417, 415, 413, 411, 409, 407, 405, 403, 401, 399, 397, 395, 393, 391, 389), (444, 445, 447, 446), (446, 447, 385, 384), (384, 386, 388, 390, 392, 394, 396, 398, 400, 402, 404, 406, 408, 410, 412, 414, 416, 418, 420, 422, 424, 426, 428, 430, 432, 434, 436, 438, 440, 442, 444, 446), (448, 449, 451, 450), (450, 451, 453, 452), (452, 453, 455, 454), (454, 455, 457, 456), (456, 457, 459, 458), (458, 459, 461, 460), (460, 461, 463, 462), (462, 463, 465, 464), (464, 465, 467, 466), (466, 467, 469, 468), (468, 469, 471, 470), (470, 471, 473, 472), (472, 473, 475, 474), (474, 475, 477, 476), (476, 477, 479, 478), (478, 479, 481, 480), (480, 481, 483, 482), (482, 483, 485, 484), (484, 485, 487, 486), (486, 487, 489, 488), (488, 489, 491, 490), (490, 491, 493, 492), (492, 493, 495, 494), (494, 495, 497, 496), (496, 497, 499, 498), (498, 499, 501, 500), (500, 501, 503, 502), (502, 503, 505, 504), (504, 505, 507, 506), (506, 507, 509, 508), (451, 449, 511, 509, 507, 505, 503, 501, 499, 497, 495, 493, 491, 489, 487, 485, 483, 481, 479, 477, 475, 473, 471, 469, 467, 465, 463, 461, 459, 457, 455, 453), (508, 509, 511, 510), (510, 511, 449, 448), (448, 450, 452, 454, 456, 458, 460, 462, 464, 466, 468, 470, 472, 474, 476, 478, 480, 482, 484, 486, 488, 490, 492, 494, 496, 498, 500, 502, 504, 506, 508, 510), (512, 513, 515, 514), (514, 515, 517, 516), (516, 517, 519, 518), (518, 519, 521, 520), (520, 521, 523, 522), (522, 523, 525, 524), (524, 525, 527, 526), (526, 527, 529, 528), (528, 529, 531, 530), (530, 531, 533, 532), (532, 533, 535, 534), (534, 535, 537, 536), (536, 537, 539, 538), (538, 539, 541, 540), (540, 541, 543, 542), (542, 543, 545, 544), (544, 545, 547, 546), (546, 547, 549, 548), (548, 549, 551, 550), (550, 551, 553, 552), (552, 553, 555, 554), (554, 555, 557, 556), (556, 557, 559, 558), (558, 559, 561, 560), (560, 561, 563, 562), (562, 563, 565, 564), (564, 565, 567, 566), (566, 567, 569, 568), (568, 569, 571, 570), (570, 571, 573, 572), (515, 513, 575, 573, 571, 569, 567, 565, 563, 561, 559, 557, 555, 553, 551, 549, 547, 545, 543, 541, 539, 537, 535, 533, 531, 529, 527, 525, 523, 521, 519, 517), (572, 573, 575, 574), (574, 575, 513, 512), (512, 514, 516, 518, 520, 522, 524, 526, 528, 530, 532, 534, 536, 538, 540, 542, 544, 546, 548, 550, 552, 554, 556, 558, 560, 562, 564, 566, 568, 570, 572, 574), (576, 577, 579, 578), (578, 579, 581, 580), (580, 581, 583, 582), (582, 583, 585, 584), (584, 585, 587, 586), (586, 587, 589, 588), (588, 589, 591, 590), (590, 591, 593, 592), (592, 593, 595, 594), (594, 595, 597, 596), (596, 597, 599, 598), (598, 599, 601, 600), (600, 601, 603, 602), (602, 603, 605, 604), (604, 605, 607, 606), (606, 607, 609, 608), (608, 609, 611, 610), (610, 611, 613, 612), (612, 613, 615, 614), (614, 615, 617, 616), (616, 617, 619, 618), (618, 619, 621, 620), (620, 621, 623, 622), (622, 623, 625, 624), (624, 625, 627, 626), (626, 627, 629, 628), (628, 629, 631, 630), (630, 631, 633, 632), (632, 633, 635, 634), (634, 635, 637, 636), (579, 577, 639, 637, 635, 633, 631, 629, 627, 625, 623, 621, 619, 617, 615, 613, 611, 609, 607, 605, 603, 601, 599, 597, 595, 593, 591, 589, 587, 585, 583, 581), (636, 637, 639, 638), (638, 639, 577, 576), (576, 578, 580, 582, 584, 586, 588, 590, 592, 594, 596, 598, 600, 602, 604, 606, 608, 610, 612, 614, 616, 618, 620, 622, 624, 626, 628, 630, 632, 634, 636, 638), (640, 641, 643, 642), (642, 643, 645, 644), (644, 645, 647, 646), (646, 647, 649, 648), (648, 649, 651, 650), (650, 651, 653, 652), (652, 653, 655, 654), (654, 655, 657, 656), (656, 657, 659, 658), (658, 659, 661, 660), (660, 661, 663, 662), (662, 663, 665, 664), (664, 665, 667, 666), (666, 667, 669, 668), (668, 669, 671, 670), (670, 671, 673, 672), (672, 673, 675, 674), (674, 675, 677, 676), (676, 677, 679, 678), (678, 679, 681, 680), (680, 681, 683, 682), (682, 683, 685, 684), (684, 685, 687, 686), (686, 687, 689, 688), (688, 689, 691, 690), (690, 691, 693, 692), (692, 693, 695, 694), (694, 695, 697, 696), (696, 697, 699, 698), (698, 699, 701, 700), (643, 641, 703, 701, 699, 697, 695, 693, 691, 689, 687, 685, 683, 681, 679, 677, 675, 673, 671, 669, 667, 665, 663, 661, 659, 657, 655, 653, 651, 649, 647, 645), (700, 701, 703, 702), (702, 703, 641, 640), (640, 642, 644, 646, 648, 650, 652, 654, 656, 658, 660, 662, 664, 666, 668, 670, 672, 674, 676, 678, 680, 682, 684, 686, 688, 690, 692, 694, 696, 698, 700, 702), (704, 705, 707, 706), (706, 707, 709, 708), (708, 709, 711, 710), (710, 711, 713, 712), (712, 713, 715, 714), (714, 715, 717, 716), (716, 717, 719, 718), (718, 719, 721, 720), (720, 721, 723, 722), (722, 723, 725, 724), (724, 725, 727, 726), (726, 727, 729, 728), (728, 729, 731, 730), (730, 731, 733, 732), (732, 733, 735, 734), (734, 735, 737, 736), (736, 737, 739, 738), (738, 739, 741, 740), (740, 741, 743, 742), (742, 743, 745, 744), (744, 745, 747, 746), (746, 747, 749, 748), (748, 749, 751, 750), (750, 751, 753, 752), (752, 753, 755, 754), (754, 755, 757, 756), (756, 757, 759, 758), (758, 759, 761, 760), (760, 761, 763, 762), (762, 763, 765, 764), (707, 705, 767, 765, 763, 761, 759, 757, 755, 753, 751, 749, 747, 745, 743, 741, 739, 737, 735, 733, 731, 729, 727, 725, 723, 721, 719, 717, 715, 713, 711, 709), (764, 765, 767, 766), (766, 767, 705, 704), (704, 706, 708, 710, 712, 714, 716, 718, 720, 722, 724, 726, 728, 730, 732, 734, 736, 738, 740, 742, 744, 746, 748, 750, 752, 754, 756, 758, 760, 762, 764, 766), (768, 769, 771, 770), (770, 771, 773, 772), (772, 773, 775, 774), (774, 775, 777, 776), (776, 777, 779, 778), (778, 779, 781, 780), (780, 781, 783, 782), (782, 783, 785, 784), (784, 785, 787, 786), (786, 787, 789, 788), (788, 789, 791, 790), (790, 791, 793, 792), (792, 793, 795, 794), (794, 795, 797, 796), (796, 797, 799, 798), (798, 799, 801, 800), (800, 801, 803, 802), (802, 803, 805, 804), (804, 805, 807, 806), (806, 807, 809, 808), (808, 809, 811, 810), (810, 811, 813, 812), (812, 813, 815, 814), (814, 815, 817, 816), (816, 817, 819, 818), (818, 819, 821, 820), (820, 821, 823, 822), (822, 823, 825, 824), (824, 825, 827, 826), (826, 827, 829, 828), (771, 769, 831, 829, 827, 825, 823, 821, 819, 817, 815, 813, 811, 809, 807, 805, 803, 801, 799, 797, 795, 793, 791, 789, 787, 785, 783, 781, 779, 777, 775, 773), (828, 829, 831, 830), (830, 831, 769, 768), (768, 770, 772, 774, 776, 778, 780, 782, 784, 786, 788, 790, 792, 794, 796, 798, 800, 802, 804, 806, 808, 810, 812, 814, 816, 818, 820, 822, 824, 826, 828, 830), (832, 833, 835, 834), (834, 835, 837, 836), (836, 837, 839, 838), (838, 839, 841, 840), (840, 841, 843, 842), (842, 843, 845, 844), (844, 845, 847, 846), (846, 847, 849, 848), (848, 849, 851, 850), (850, 851, 853, 852), (852, 853, 855, 854), (854, 855, 857, 856), (856, 857, 859, 858), (858, 859, 861, 860), (860, 861, 863, 862), (862, 863, 865, 864), (864, 865, 867, 866), (866, 867, 869, 868), (868, 869, 871, 870), (870, 871, 873, 872), (872, 873, 875, 874), (874, 875, 877, 876), (876, 877, 879, 878), (878, 879, 881, 880), (880, 881, 883, 882), (882, 883, 885, 884), (884, 885, 887, 886), (886, 887, 889, 888), (888, 889, 891, 890), (890, 891, 893, 892), (835, 833, 895, 893, 891, 889, 887, 885, 883, 881, 879, 877, 875, 873, 871, 869, 867, 865, 863, 861, 859, 857, 855, 853, 851, 849, 847, 845, 843, 841, 839, 837), (892, 893, 895, 894), (894, 895, 833, 832), (832, 834, 836, 838, 840, 842, 844, 846, 848, 850, 852, 854, 856, 858, 860, 862, 864, 866, 868, 870, 872, 874, 876, 878, 880, 882, 884, 886, 888, 890, 892, 894)])
me_cylinder_008.materials.append(mat_material)
me_cylinder_008.use_remesh_preserve_volume = False
me_cylinder_008.use_remesh_preserve_attributes = False
me_cylinder_008.use_mirror_vertex_groups = False
me_cylinder_008.update()
me_mesh_001 = bpy.data.meshes.new('Mesh.001')
me_mesh_001.from_pydata([(-23.56, 0.0, 0.0), (-21.64, 0.0, 4.757e-06), (-19.84, 0.0, 7.612e-05), (-18.15, 0.0, 0.0003854), (-16.55, 0.0, 0.001218), (-15.06, 0.0, 0.002973), (-13.65, 0.0, 0.006166), (-12.34, 0.0, 0.01142), (-11.11, 0.0, 0.01949), (-9.961, 0.0, 0.03121), (-8.889, 0.0, 0.04757), (-7.891, 0.0, 0.06965), (-6.963, 0.0, 0.09865), (-6.1, 0.0, 0.1359), (-5.3, 0.0, 0.1828), (-4.559, 0.0, 0.2408), (-3.873, 0.0, 0.3118), (-3.24, 0.0, 0.3973), (-2.656, 0.0, 0.4994), (-2.119, 0.0, 0.62), (-1.624, 0.0, 0.7612), (-1.17, 0.0, 0.9252), (-0.7532, 0.0, 1.114), (-0.3709, 0.0, 1.331), (-0.02051, 0.0, 1.578), (0.3005, 0.0, 1.858), (0.5946, 0.0, 2.174), (0.8643, 0.0, 2.528), (1.112, 0.0, 2.924), (1.34, 0.0, 3.365), (1.55, 0.0, 3.854), (1.744, 0.0, 4.394), (1.924, 0.0, 4.989), (2.093, 0.0, 5.642), (2.252, 0.0, 6.358), (2.403, 0.0, 7.139), (2.547, 0.0, 7.991), (2.686, 0.0, 8.916), (2.821, 0.0, 9.92), (2.955, 0.0, 11.01), (3.087, 0.0, 12.18), (3.22, 0.0, 13.44), (3.354, 0.0, 14.8), (3.491, 0.0, 16.26), (3.631, 0.0, 17.83), (3.776, 0.0, 19.51), (3.926, 0.0, 21.3), (4.081, 0.0, 23.21), (-23.56, -56.48, 0.0), (-21.64, -56.48, 4.757e-06), (-19.84, -56.48, 7.612e-05), (-18.15, -56.48, 0.0003854), (-16.55, -56.48, 0.001218), (-15.06, -56.48, 0.002973), (-13.65, -56.48, 0.006166), (-12.34, -56.48, 0.01142), (-11.11, -56.48, 0.01949), (-9.961, -56.48, 0.03121), (-8.889, -56.48, 0.04757), (-7.891, -56.48, 0.06965), (-6.963, -56.48, 0.09865), (-6.1, -56.48, 0.1359), (-5.3, -56.48, 0.1828), (-4.559, -56.48, 0.2408), (-3.873, -56.48, 0.3118), (-3.24, -56.48, 0.3973), (-2.656, -56.48, 0.4994), (-2.119, -56.48, 0.62), (-1.624, -56.48, 0.7612), (-1.17, -56.48, 0.9252), (-0.7532, -56.48, 1.114), (-0.3709, -56.48, 1.331), (-0.02051, -56.48, 1.578), (0.3005, -56.48, 1.858), (0.5946, -56.48, 2.174), (0.8643, -56.48, 2.528), (1.112, -56.48, 2.924), (1.34, -56.48, 3.365), (1.55, -56.48, 3.854), (1.744, -56.48, 4.394), (1.924, -56.48, 4.989), (2.093, -56.48, 5.642), (2.252, -56.48, 6.358), (2.403, -56.48, 7.139), (2.547, -56.48, 7.991), (2.686, -56.48, 8.916), (2.821, -56.48, 9.92), (2.955, -56.48, 11.01), (3.087, -56.48, 12.18), (3.22, -56.48, 13.44), (3.354, -56.48, 14.8), (3.491, -56.48, 16.26), (3.631, -56.48, 17.83), (3.776, -56.48, 19.51), (3.926, -56.48, 21.3), (4.081, -56.48, 23.21)], [], [(8, 9, 57, 56), (35, 36, 84, 83), (22, 23, 71, 70), (9, 10, 58, 57), (36, 37, 85, 84), (23, 24, 72, 71), (10, 11, 59, 58), (37, 38, 86, 85), (24, 25, 73, 72), (11, 12, 60, 59), (38, 39, 87, 86), (25, 26, 74, 73), (12, 13, 61, 60), (39, 40, 88, 87), (26, 27, 75, 74), (13, 14, 62, 61), (40, 41, 89, 88), (0, 1, 49, 48), (27, 28, 76, 75), (14, 15, 63, 62), (41, 42, 90, 89), (1, 2, 50, 49), (28, 29, 77, 76), (15, 16, 64, 63), (42, 43, 91, 90), (2, 3, 51, 50), (29, 30, 78, 77), (16, 17, 65, 64), (43, 44, 92, 91), (3, 4, 52, 51), (30, 31, 79, 78), (17, 18, 66, 65), (44, 45, 93, 92), (4, 5, 53, 52), (31, 32, 80, 79), (18, 19, 67, 66), (45, 46, 94, 93), (5, 6, 54, 53), (32, 33, 81, 80), (19, 20, 68, 67), (46, 47, 95, 94), (6, 7, 55, 54), (33, 34, 82, 81), (20, 21, 69, 68), (7, 8, 56, 55), (34, 35, 83, 82), (21, 22, 70, 69)])
me_mesh_001.use_remesh_preserve_volume = False
me_mesh_001.use_remesh_preserve_attributes = False
me_mesh_001.use_mirror_vertex_groups = False
me_mesh_001.update()

# ---- objects
ob_axes = bpy.data.objects.new('Axes', me_cylinder_008)
ob_area = bpy.data.objects.new('Area', light_area_002)
ob_ground = bpy.data.objects.new('Ground', me_mesh_001)
ob_empty = bpy.data.objects.new('Empty', None)
ob_lamp_back = bpy.data.objects.new('Lamp_Back', light_area_003)
ob_lamp_fill = bpy.data.objects.new('Lamp_Fill', light_area_001)
ob_lamp_key = bpy.data.objects.new('Lamp_Key', light_area)
ob_camera = bpy.data.objects.new('Camera', cam_camera)

# ---- transforms, parenting, visibility, modifiers, constraints
ob_axes.location = (-3.0, 0.0, 0.0)
ob_axes.rotation_euler = (1.571, 0.1571, 0.0)
ob_axes.scale = (0.01189, 0.01189, 0.125)
ob_axes.lineart.crease_threshold = 0.0
ob_area.location = (11.66, -6.628, 25.82)
ob_area.rotation_euler = (0.236, 0.4169, 0.09708)
ob_area.lineart.crease_threshold = 0.0
ob_ground.location = (-24.06, -18.0, 0.0)
ob_ground.rotation_euler = (0.0, -0.0, 2.698)
ob_ground.lineart.crease_threshold = 0.0
_m = ob_ground.modifiers.new('Subsurf', 'SUBSURF')
_m.uv_smooth = 'PRESERVE_CORNERS'
_m.quality = 2
_m.levels = 2
_m.show_only_control_edges = False
ob_empty.location = (0.01433, 0.002609, 0.001125)
ob_empty.scale = (1.203, 1.203, 1.203)
ob_empty.empty_image_offset = (0.0, 0.0)
ob_empty.lineart.crease_threshold = 0.0
ob_lamp_back.location = (-1.169, 2.646, 5.816)
ob_lamp_back.lineart.crease_threshold = 0.0
_c = ob_lamp_back.constraints.new('TRACK_TO'); _c.name = 'Track To'
_c.target = ob_empty
ob_lamp_fill.location = (-4.671, -4.014, 3.011)
ob_lamp_fill.lineart.crease_threshold = 0.0
_c = ob_lamp_fill.constraints.new('TRACK_TO'); _c.name = 'Track To'
_c.target = ob_empty
ob_lamp_key.location = (6.447, -2.905, 4.258)
ob_lamp_key.lineart.crease_threshold = 0.0
_c = ob_lamp_key.constraints.new('TRACK_TO'); _c.name = 'Track To'
_c.target = ob_empty
ob_camera.location = (7.481, -6.508, 5.344)
ob_camera.rotation_euler = (1.109, 0.01082, 0.8149)
ob_camera.lock_rotations_4d = False
ob_camera.empty_display_type = 'ARROWS'
ob_camera.color = (0.0, 0.0, 0.0, 0.0)
ob_camera.display_type = 'WIRE'
ob_camera.lineart.crease_threshold = 0.0
_c = ob_camera.constraints.new('TRACK_TO'); _c.name = 'Track To'
_c.target = ob_empty

# ---- collection membership
col_collection_1.objects.link(ob_axes)
col_collection_1.objects.link(ob_area)
col_collection_1.objects.link(ob_ground)
col_collection_1.objects.link(ob_empty)
col_collection_1.objects.link(ob_lamp_back)
col_collection_1.objects.link(ob_lamp_fill)
col_collection_1.objects.link(ob_lamp_key)
col_collection_1.objects.link(ob_camera)

# ---- scene / render settings (as saved in the file)
scene.camera = ob_camera
scene.frame_start = 1; scene.frame_end = 250; scene.frame_set(0)
scene.render.engine = 'CYCLES'
scene.render.resolution_x = 320
scene.render.resolution_y = 240
scene.render.resolution_percentage = 50
scene.render.dither_intensity = 0.0
scene.cycles.use_denoising = False
scene.cycles.samples = 128
scene.cycles.sampling_pattern = 'TABULATED_SOBOL'
scene.cycles.light_sampling_threshold = 0.0
scene.cycles.use_adaptive_sampling = False
scene.cycles.use_light_tree = False
scene.cycles.blur_glossy = 0.0
scene.cycles.sample_clamp_indirect = 0.0
scene.view_settings.view_transform = 'Standard'
bpy.context.view_layer.update()
